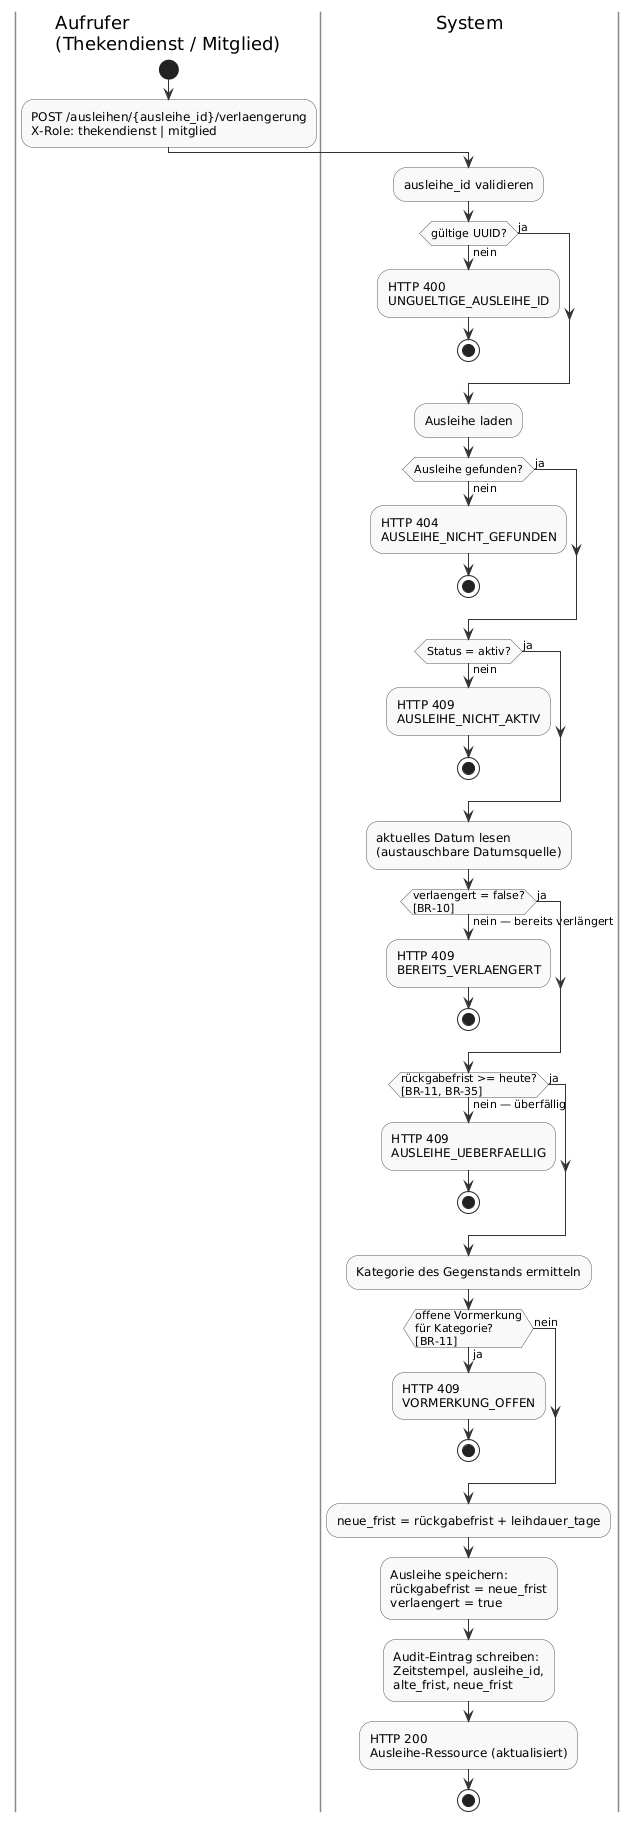

The diagram above was rendered by PlantUML. Its source (embedded in the PNG):
@startuml UC-02 Ausleihe verlängern

skinparam defaultFontName "Liberation Sans"
skinparam activityBackgroundColor #F9F9F9
skinparam activityBorderColor #555555
skinparam swimlaneBorderColor #888888
skinparam arrowColor #333333

|Aufrufer\n(Thekendienst / Mitglied)|
start
:POST /ausleihen/{ausleihe_id}/verlaengerung\nX-Role: thekendienst | mitglied;

|System|
:ausleihe_id validieren;
if (gültige UUID?) then (nein)
  :HTTP 400\nUNGUELTIGE_AUSLEIHE_ID;
  stop
else (ja)
endif

:Ausleihe laden;
if (Ausleihe gefunden?) then (nein)
  :HTTP 404\nAUSLEIHE_NICHT_GEFUNDEN;
  stop
else (ja)
endif

if (Status = aktiv?) then (nein)
  :HTTP 409\nAUSLEIHE_NICHT_AKTIV;
  stop
else (ja)
endif

:aktuelles Datum lesen\n(austauschbare Datumsquelle);

if (verlaengert = false?\n[BR-10]) then (nein — bereits verlängert)
  :HTTP 409\nBEREITS_VERLAENGERT;
  stop
else (ja)
endif

if (rückgabefrist >= heute?\n[BR-11, BR-35]) then (nein — überfällig)
  :HTTP 409\nAUSLEIHE_UEBERFAELLIG;
  stop
else (ja)
endif

:Kategorie des Gegenstands ermitteln;
if (offene Vormerkung\nfür Kategorie?\n[BR-11]) then (ja)
  :HTTP 409\nVORMERKUNG_OFFEN;
  stop
else (nein)
endif

:neue_frist = rückgabefrist + leihdauer_tage;
:Ausleihe speichern:\nrückgabefrist = neue_frist\nverlaengert = true;
:Audit-Eintrag schreiben:\nZeitstempel, ausleihe_id,\nalte_frist, neue_frist;
:HTTP 200\nAusleihe-Ressource (aktualisiert);
stop

@enduml